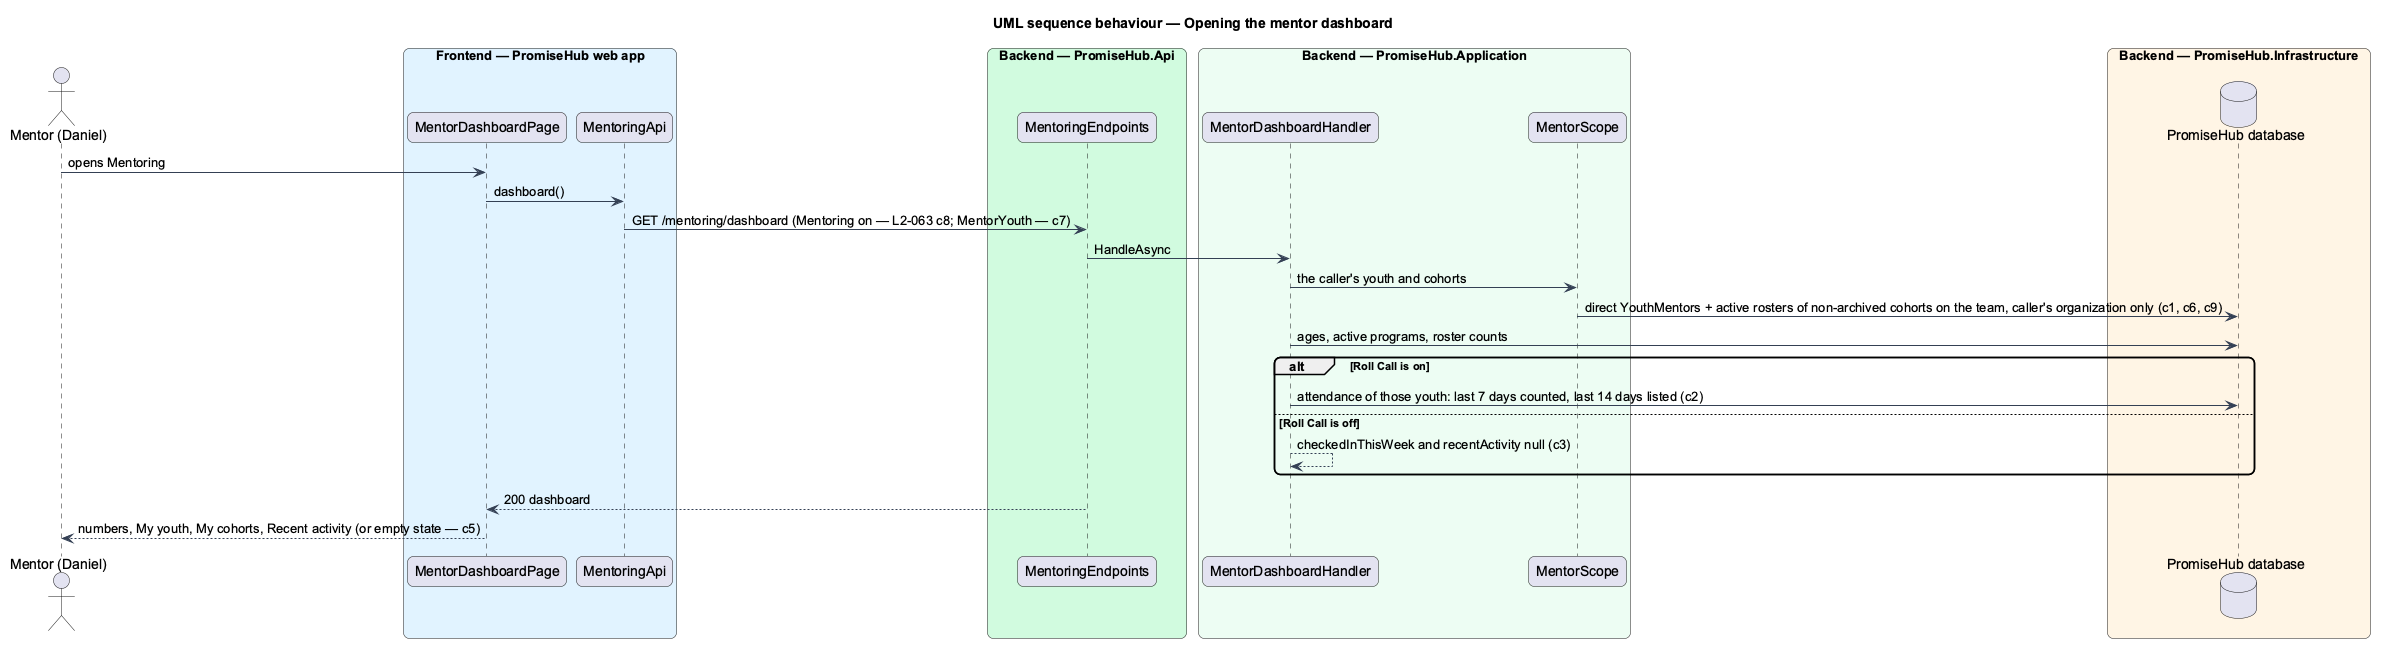

The diagram above was rendered by PlantUML. Its source (embedded in the PNG):
@startuml
title UML sequence behaviour — Opening the mentor dashboard
skinparam backgroundColor #FFFFFF
skinparam shadowing false
skinparam roundcorner 12
skinparam defaultFontName Arial
skinparam ArrowColor #344054
actor "Mentor (Daniel)" as actor
box "Frontend — PromiseHub web app" #E0F2FE
  participant "MentorDashboardPage" as page
  participant "MentoringApi" as mapi
end box
box "Backend — PromiseHub.Api" #D1FADF
  participant "MentoringEndpoints" as ep
end box
box "Backend — PromiseHub.Application" #ECFDF3
  participant "MentorDashboardHandler" as h
  participant "MentorScope" as scope
end box
box "Backend — PromiseHub.Infrastructure" #FFF4E5
  database "PromiseHub database" as db
end box
actor -> page : opens Mentoring
page -> mapi : dashboard()
mapi -> ep : GET /mentoring/dashboard (Mentoring on — L2-063 c8; MentorYouth — c7)
ep -> h : HandleAsync
h -> scope : the caller's youth and cohorts
scope -> db : direct YouthMentors + active rosters of non-archived cohorts on the team, caller's organization only (c1, c6, c9)
h -> db : ages, active programs, roster counts
alt Roll Call is on
  h -> db : attendance of those youth: last 7 days counted, last 14 days listed (c2)
else Roll Call is off
  h --> h : checkedInThisWeek and recentActivity null (c3)
end
ep --> page : 200 dashboard
page --> actor : numbers, My youth, My cohorts, Recent activity (or empty state — c5)
@enduml